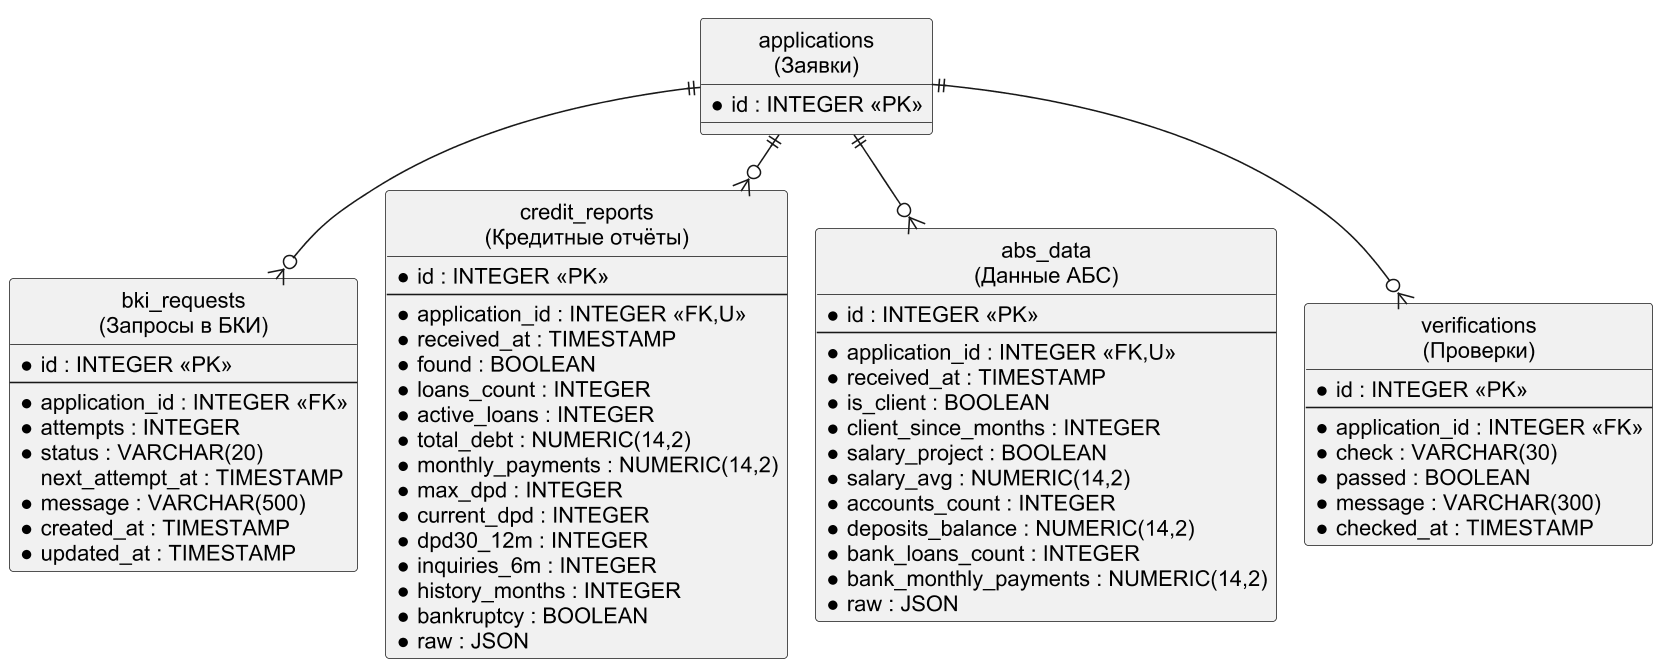

The diagram above was rendered by PlantUML. Its source (embedded in the PNG):
@startuml
!pragma layout smetana
skinparam dpi 150
skinparam defaultFontName Arial
skinparam shadowing false
skinparam monochrome true
top to bottom direction
hide circle
skinparam linetype ortho
skinparam entity {
  BackgroundColor white
}
entity "bki_requests\n(Запросы в БКИ)" as bki_requests {
  * id : INTEGER <<PK>>
  --
  * application_id : INTEGER <<FK>>
  * attempts : INTEGER
  * status : VARCHAR(20)
    next_attempt_at : TIMESTAMP
  * message : VARCHAR(500)
  * created_at : TIMESTAMP
  * updated_at : TIMESTAMP
}
entity "credit_reports\n(Кредитные отчёты)" as credit_reports {
  * id : INTEGER <<PK>>
  --
  * application_id : INTEGER <<FK,U>>
  * received_at : TIMESTAMP
  * found : BOOLEAN
  * loans_count : INTEGER
  * active_loans : INTEGER
  * total_debt : NUMERIC(14,2)
  * monthly_payments : NUMERIC(14,2)
  * max_dpd : INTEGER
  * current_dpd : INTEGER
  * dpd30_12m : INTEGER
  * inquiries_6m : INTEGER
  * history_months : INTEGER
  * bankruptcy : BOOLEAN
  * raw : JSON
}
entity "abs_data\n(Данные АБС)" as abs_data {
  * id : INTEGER <<PK>>
  --
  * application_id : INTEGER <<FK,U>>
  * received_at : TIMESTAMP
  * is_client : BOOLEAN
  * client_since_months : INTEGER
  * salary_project : BOOLEAN
  * salary_avg : NUMERIC(14,2)
  * accounts_count : INTEGER
  * deposits_balance : NUMERIC(14,2)
  * bank_loans_count : INTEGER
  * bank_monthly_payments : NUMERIC(14,2)
  * raw : JSON
}
entity "verifications\n(Проверки)" as verifications {
  * id : INTEGER <<PK>>
  --
  * application_id : INTEGER <<FK>>
  * check : VARCHAR(30)
  * passed : BOOLEAN
  * message : VARCHAR(300)
  * checked_at : TIMESTAMP
}
entity "applications\n(Заявки)" as applications {
  * id : INTEGER <<PK>>
}
applications ||--o{ bki_requests
applications ||--o{ credit_reports
applications ||--o{ abs_data
applications ||--o{ verifications
@enduml